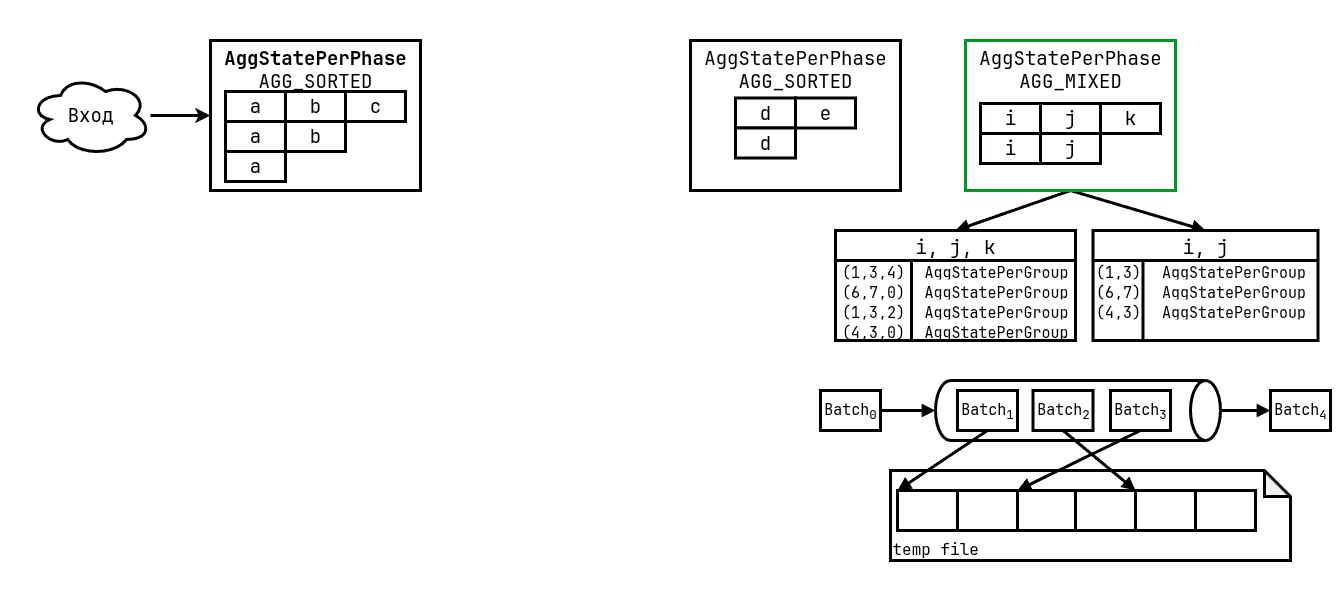

The diagram above was exported from draw.io. Its source (the exported page's mxGraphModel, read from the mxfile embedded in the PNG):
<mxGraphModel dx="2870" dy="2005" grid="1" gridSize="10" guides="1" tooltips="1" connect="1" arrows="1" fold="1" page="1" pageScale="1" pageWidth="827" pageHeight="1169" math="0" shadow="0">
  <root>
    <mxCell id="0" />
    <mxCell id="1" parent="0" />
    <mxCell id="2" value="" style="rounded=0;whiteSpace=wrap;html=1;strokeColor=none;" vertex="1" parent="1">
      <mxGeometry x="-630" y="200" width="1340" height="610" as="geometry" />
    </mxCell>
    <mxCell id="3" style="rounded=0;orthogonalLoop=1;jettySize=auto;html=1;entryX=0.5;entryY=0;entryDx=0;entryDy=0;endArrow=block;endFill=1;exitX=0.5;exitY=1;exitDx=0;exitDy=0;strokeWidth=3;" edge="1" source="5" target="18" parent="1">
      <mxGeometry relative="1" as="geometry" />
    </mxCell>
    <mxCell id="4" style="rounded=0;orthogonalLoop=1;jettySize=auto;html=1;entryX=0.5;entryY=0;entryDx=0;entryDy=0;endArrow=block;endFill=1;exitX=0.5;exitY=1;exitDx=0;exitDy=0;strokeWidth=3;" edge="1" source="5" target="44" parent="1">
      <mxGeometry relative="1" as="geometry" />
    </mxCell>
    <mxCell id="5" value="AggStatePerPhase&lt;div&gt;AGG_MIXED&lt;/div&gt;" style="rounded=0;whiteSpace=wrap;html=1;verticalAlign=top;fontSize=19;strokeWidth=3;fontFamily=JetBrains Mono;strokeColor=#009A23;" vertex="1" parent="1">
      <mxGeometry x="335" y="240" width="210" height="150" as="geometry" />
    </mxCell>
    <mxCell id="6" value="i" style="rounded=0;whiteSpace=wrap;html=1;fontSize=19;strokeWidth=3;fontFamily=JetBrains Mono;" vertex="1" parent="1">
      <mxGeometry x="350" y="303" width="60" height="30" as="geometry" />
    </mxCell>
    <mxCell id="7" value="j" style="rounded=0;whiteSpace=wrap;html=1;fontSize=19;strokeWidth=3;fontFamily=JetBrains Mono;" vertex="1" parent="1">
      <mxGeometry x="410" y="303" width="60" height="30" as="geometry" />
    </mxCell>
    <mxCell id="8" value="k" style="rounded=0;whiteSpace=wrap;html=1;fontSize=19;strokeWidth=3;fontFamily=JetBrains Mono;" vertex="1" parent="1">
      <mxGeometry x="470" y="303" width="60" height="30" as="geometry" />
    </mxCell>
    <mxCell id="9" style="edgeStyle=orthogonalEdgeStyle;rounded=0;orthogonalLoop=1;jettySize=auto;html=1;entryX=0;entryY=0.5;entryDx=0;entryDy=0;strokeWidth=3;fontFamily=JetBrains Mono;" edge="1" source="10" target="31" parent="1">
      <mxGeometry relative="1" as="geometry" />
    </mxCell>
    <mxCell id="10" value="Вход" style="ellipse;shape=cloud;whiteSpace=wrap;html=1;fontSize=19;strokeWidth=3;fontFamily=JetBrains Mono;" vertex="1" parent="1">
      <mxGeometry x="-600" y="275" width="120" height="80" as="geometry" />
    </mxCell>
    <mxCell id="11" value="temp file" style="shape=note;whiteSpace=wrap;html=1;backgroundOutline=1;darkOpacity=0.05;size=26;align=left;verticalAlign=bottom;fontSize=16;strokeWidth=3;fontFamily=JetBrains Mono;" vertex="1" parent="1">
      <mxGeometry x="260" y="670" width="400" height="90" as="geometry" />
    </mxCell>
    <mxCell id="12" value="" style="rounded=0;whiteSpace=wrap;html=1;fontSize=15;strokeWidth=3;fontFamily=JetBrains Mono;" vertex="1" parent="1">
      <mxGeometry x="267" y="690" width="60" height="40" as="geometry" />
    </mxCell>
    <mxCell id="13" value="" style="rounded=0;whiteSpace=wrap;html=1;fontSize=15;strokeWidth=3;fontFamily=JetBrains Mono;" vertex="1" parent="1">
      <mxGeometry x="327" y="690" width="60" height="40" as="geometry" />
    </mxCell>
    <mxCell id="14" value="" style="rounded=0;whiteSpace=wrap;html=1;fontSize=15;strokeWidth=3;fontFamily=JetBrains Mono;" vertex="1" parent="1">
      <mxGeometry x="387" y="690" width="60" height="40" as="geometry" />
    </mxCell>
    <mxCell id="15" value="" style="rounded=0;whiteSpace=wrap;html=1;fontSize=15;strokeWidth=3;fontFamily=JetBrains Mono;" vertex="1" parent="1">
      <mxGeometry x="445" y="690" width="60" height="40" as="geometry" />
    </mxCell>
    <mxCell id="16" value="" style="rounded=0;whiteSpace=wrap;html=1;fontSize=15;strokeWidth=3;fontFamily=JetBrains Mono;" vertex="1" parent="1">
      <mxGeometry x="505" y="690" width="60" height="40" as="geometry" />
    </mxCell>
    <mxCell id="17" value="" style="rounded=0;whiteSpace=wrap;html=1;fontSize=15;strokeWidth=3;fontFamily=JetBrains Mono;" vertex="1" parent="1">
      <mxGeometry x="565" y="690" width="60" height="40" as="geometry" />
    </mxCell>
    <mxCell id="18" value="i, j, k" style="shape=table;startSize=30;container=1;collapsible=0;childLayout=tableLayout;fixedRows=1;rowLines=0;fontStyle=0;strokeColor=default;fontSize=19;strokeWidth=3;fontFamily=JetBrains Mono;" vertex="1" parent="1">
      <mxGeometry x="205" y="430" width="240" height="110" as="geometry" />
    </mxCell>
    <mxCell id="19" value="" style="shape=tableRow;horizontal=0;startSize=0;swimlaneHead=0;swimlaneBody=0;top=0;left=0;bottom=0;right=0;collapsible=0;dropTarget=0;fillColor=none;points=[[0,0.5],[1,0.5]];portConstraint=eastwest;strokeColor=inherit;fontSize=15;strokeWidth=3;fontFamily=JetBrains Mono;" vertex="1" parent="18">
      <mxGeometry y="30" width="240" height="20" as="geometry" />
    </mxCell>
    <mxCell id="20" value="(1,3,4)" style="shape=partialRectangle;html=1;whiteSpace=wrap;connectable=0;fillColor=none;top=0;left=0;bottom=0;right=0;overflow=hidden;pointerEvents=1;strokeColor=inherit;fontSize=15;strokeWidth=3;fontFamily=JetBrains Mono;" vertex="1" parent="19">
      <mxGeometry width="76" height="20" as="geometry">
        <mxRectangle width="76" height="20" as="alternateBounds" />
      </mxGeometry>
    </mxCell>
    <mxCell id="21" value="AggStatePerGroup" style="shape=partialRectangle;html=1;whiteSpace=wrap;connectable=0;fillColor=none;top=0;left=0;bottom=0;right=0;align=center;spacingLeft=6;overflow=hidden;strokeColor=inherit;fontSize=15;strokeWidth=3;fontFamily=JetBrains Mono;" vertex="1" parent="19">
      <mxGeometry x="76" width="164" height="20" as="geometry">
        <mxRectangle width="164" height="20" as="alternateBounds" />
      </mxGeometry>
    </mxCell>
    <mxCell id="22" value="" style="shape=tableRow;horizontal=0;startSize=0;swimlaneHead=0;swimlaneBody=0;top=0;left=0;bottom=0;right=0;collapsible=0;dropTarget=0;fillColor=none;points=[[0,0.5],[1,0.5]];portConstraint=eastwest;strokeColor=inherit;fontSize=15;strokeWidth=3;fontFamily=JetBrains Mono;" vertex="1" parent="18">
      <mxGeometry y="50" width="240" height="20" as="geometry" />
    </mxCell>
    <mxCell id="23" value="(6,7,0)" style="shape=partialRectangle;html=1;whiteSpace=wrap;connectable=0;fillColor=none;top=0;left=0;bottom=0;right=0;overflow=hidden;strokeColor=inherit;fontSize=15;strokeWidth=3;fontFamily=JetBrains Mono;" vertex="1" parent="22">
      <mxGeometry width="76" height="20" as="geometry">
        <mxRectangle width="76" height="20" as="alternateBounds" />
      </mxGeometry>
    </mxCell>
    <mxCell id="24" value="AggStatePerGroup" style="shape=partialRectangle;html=1;whiteSpace=wrap;connectable=0;fillColor=none;top=0;left=0;bottom=0;right=0;align=center;spacingLeft=6;overflow=hidden;strokeColor=inherit;fontSize=15;strokeWidth=3;fontFamily=JetBrains Mono;" vertex="1" parent="22">
      <mxGeometry x="76" width="164" height="20" as="geometry">
        <mxRectangle width="164" height="20" as="alternateBounds" />
      </mxGeometry>
    </mxCell>
    <mxCell id="25" value="" style="shape=tableRow;horizontal=0;startSize=0;swimlaneHead=0;swimlaneBody=0;top=0;left=0;bottom=0;right=0;collapsible=0;dropTarget=0;fillColor=none;points=[[0,0.5],[1,0.5]];portConstraint=eastwest;strokeColor=inherit;fontSize=15;strokeWidth=3;fontFamily=JetBrains Mono;" vertex="1" parent="18">
      <mxGeometry y="70" width="240" height="20" as="geometry" />
    </mxCell>
    <mxCell id="26" value="(1,3,2)" style="shape=partialRectangle;html=1;whiteSpace=wrap;connectable=0;fillColor=none;top=0;left=0;bottom=0;right=0;overflow=hidden;strokeColor=inherit;fontSize=15;strokeWidth=3;fontFamily=JetBrains Mono;" vertex="1" parent="25">
      <mxGeometry width="76" height="20" as="geometry">
        <mxRectangle width="76" height="20" as="alternateBounds" />
      </mxGeometry>
    </mxCell>
    <mxCell id="27" value="AggStatePerGroup" style="shape=partialRectangle;html=1;whiteSpace=wrap;connectable=0;fillColor=none;top=0;left=0;bottom=0;right=0;align=center;spacingLeft=6;overflow=hidden;strokeColor=inherit;fontSize=15;strokeWidth=3;fontFamily=JetBrains Mono;" vertex="1" parent="25">
      <mxGeometry x="76" width="164" height="20" as="geometry">
        <mxRectangle width="164" height="20" as="alternateBounds" />
      </mxGeometry>
    </mxCell>
    <mxCell id="28" style="shape=tableRow;horizontal=0;startSize=0;swimlaneHead=0;swimlaneBody=0;top=0;left=0;bottom=0;right=0;collapsible=0;dropTarget=0;fillColor=none;points=[[0,0.5],[1,0.5]];portConstraint=eastwest;strokeColor=inherit;fontSize=15;strokeWidth=3;fontFamily=JetBrains Mono;" vertex="1" parent="18">
      <mxGeometry y="90" width="240" height="20" as="geometry" />
    </mxCell>
    <mxCell id="29" value="(4,3,0)" style="shape=partialRectangle;html=1;whiteSpace=wrap;connectable=0;fillColor=none;top=0;left=0;bottom=0;right=0;overflow=hidden;strokeColor=inherit;fontSize=15;strokeWidth=3;fontFamily=JetBrains Mono;" vertex="1" parent="28">
      <mxGeometry width="76" height="20" as="geometry">
        <mxRectangle width="76" height="20" as="alternateBounds" />
      </mxGeometry>
    </mxCell>
    <mxCell id="30" value="AggStatePerGroup" style="shape=partialRectangle;html=1;whiteSpace=wrap;connectable=0;fillColor=none;top=0;left=0;bottom=0;right=0;align=center;spacingLeft=6;overflow=hidden;strokeColor=inherit;fontSize=15;strokeWidth=3;fontFamily=JetBrains Mono;" vertex="1" parent="28">
      <mxGeometry x="76" width="164" height="20" as="geometry">
        <mxRectangle width="164" height="20" as="alternateBounds" />
      </mxGeometry>
    </mxCell>
    <mxCell id="31" value="&lt;b&gt;AggStatePerPhase&lt;/b&gt;&lt;div&gt;AGG_SORTED&lt;/div&gt;" style="rounded=0;whiteSpace=wrap;html=1;verticalAlign=top;fontSize=19;strokeWidth=3;fontFamily=JetBrains Mono;" vertex="1" parent="1">
      <mxGeometry x="-420" y="240" width="210" height="150" as="geometry" />
    </mxCell>
    <mxCell id="32" value="a" style="rounded=0;whiteSpace=wrap;html=1;fontSize=19;strokeWidth=3;fontFamily=JetBrains Mono;" vertex="1" parent="1">
      <mxGeometry x="-405" y="291" width="60" height="30" as="geometry" />
    </mxCell>
    <mxCell id="33" value="b" style="rounded=0;whiteSpace=wrap;html=1;fontSize=19;strokeWidth=3;fontFamily=JetBrains Mono;" vertex="1" parent="1">
      <mxGeometry x="-345" y="291" width="60" height="30" as="geometry" />
    </mxCell>
    <mxCell id="34" value="c" style="rounded=0;whiteSpace=wrap;html=1;fontSize=19;strokeWidth=3;fontFamily=JetBrains Mono;" vertex="1" parent="1">
      <mxGeometry x="-285" y="291" width="60" height="30" as="geometry" />
    </mxCell>
    <mxCell id="35" value="a" style="rounded=0;whiteSpace=wrap;html=1;fontSize=19;strokeWidth=3;fontFamily=JetBrains Mono;" vertex="1" parent="1">
      <mxGeometry x="-405" y="321" width="60" height="30" as="geometry" />
    </mxCell>
    <mxCell id="36" value="b" style="rounded=0;whiteSpace=wrap;html=1;fontSize=19;strokeWidth=3;fontFamily=JetBrains Mono;" vertex="1" parent="1">
      <mxGeometry x="-345" y="321" width="60" height="30" as="geometry" />
    </mxCell>
    <mxCell id="37" value="a" style="rounded=0;whiteSpace=wrap;html=1;fontSize=19;strokeWidth=3;fontFamily=JetBrains Mono;" vertex="1" parent="1">
      <mxGeometry x="-405" y="351" width="60" height="30" as="geometry" />
    </mxCell>
    <mxCell id="38" value="AggStatePerPhase&lt;div&gt;AGG_SORTED&lt;/div&gt;" style="rounded=0;whiteSpace=wrap;html=1;verticalAlign=top;fontSize=19;strokeWidth=3;fontFamily=JetBrains Mono;strokeColor=#000000;" vertex="1" parent="1">
      <mxGeometry x="60" y="240" width="210" height="150" as="geometry" />
    </mxCell>
    <mxCell id="39" value="d" style="rounded=0;whiteSpace=wrap;html=1;fontSize=19;strokeWidth=3;fontFamily=JetBrains Mono;" vertex="1" parent="1">
      <mxGeometry x="105" y="297.5" width="60" height="30" as="geometry" />
    </mxCell>
    <mxCell id="40" value="e" style="rounded=0;whiteSpace=wrap;html=1;fontSize=19;strokeWidth=3;fontFamily=JetBrains Mono;" vertex="1" parent="1">
      <mxGeometry x="165" y="297.5" width="60" height="30" as="geometry" />
    </mxCell>
    <mxCell id="41" value="d" style="rounded=0;whiteSpace=wrap;html=1;fontSize=19;strokeWidth=3;fontFamily=JetBrains Mono;" vertex="1" parent="1">
      <mxGeometry x="105" y="327.5" width="60" height="30" as="geometry" />
    </mxCell>
    <mxCell id="42" value="i" style="rounded=0;whiteSpace=wrap;html=1;fontSize=19;strokeWidth=3;fontFamily=JetBrains Mono;" vertex="1" parent="1">
      <mxGeometry x="350" y="333" width="60" height="30" as="geometry" />
    </mxCell>
    <mxCell id="43" value="j" style="rounded=0;whiteSpace=wrap;html=1;fontSize=19;strokeWidth=3;fontFamily=JetBrains Mono;" vertex="1" parent="1">
      <mxGeometry x="410" y="333" width="60" height="30" as="geometry" />
    </mxCell>
    <mxCell id="44" value="i, j" style="shape=table;startSize=30;container=1;collapsible=0;childLayout=tableLayout;fixedRows=1;rowLines=0;fontStyle=0;strokeColor=default;fontSize=19;strokeWidth=3;fontFamily=JetBrains Mono;" vertex="1" parent="1">
      <mxGeometry x="462.5" y="430" width="225" height="110" as="geometry" />
    </mxCell>
    <mxCell id="45" value="" style="shape=tableRow;horizontal=0;startSize=0;swimlaneHead=0;swimlaneBody=0;top=0;left=0;bottom=0;right=0;collapsible=0;dropTarget=0;fillColor=none;points=[[0,0.5],[1,0.5]];portConstraint=eastwest;strokeColor=inherit;fontSize=15;strokeWidth=3;fontFamily=JetBrains Mono;" vertex="1" parent="44">
      <mxGeometry y="30" width="225" height="20" as="geometry" />
    </mxCell>
    <mxCell id="46" value="(1,3)" style="shape=partialRectangle;html=1;whiteSpace=wrap;connectable=0;fillColor=none;top=0;left=0;bottom=0;right=0;overflow=hidden;pointerEvents=1;strokeColor=inherit;fontSize=15;strokeWidth=3;fontFamily=JetBrains Mono;" vertex="1" parent="45">
      <mxGeometry width="50" height="20" as="geometry">
        <mxRectangle width="50" height="20" as="alternateBounds" />
      </mxGeometry>
    </mxCell>
    <mxCell id="47" value="AggStatePerGroup" style="shape=partialRectangle;html=1;whiteSpace=wrap;connectable=0;fillColor=none;top=0;left=0;bottom=0;right=0;align=center;spacingLeft=6;overflow=hidden;strokeColor=inherit;fontSize=15;strokeWidth=3;fontFamily=JetBrains Mono;" vertex="1" parent="45">
      <mxGeometry x="50" width="175" height="20" as="geometry">
        <mxRectangle width="175" height="20" as="alternateBounds" />
      </mxGeometry>
    </mxCell>
    <mxCell id="48" value="" style="shape=tableRow;horizontal=0;startSize=0;swimlaneHead=0;swimlaneBody=0;top=0;left=0;bottom=0;right=0;collapsible=0;dropTarget=0;fillColor=none;points=[[0,0.5],[1,0.5]];portConstraint=eastwest;strokeColor=inherit;fontSize=15;strokeWidth=3;fontFamily=JetBrains Mono;" vertex="1" parent="44">
      <mxGeometry y="50" width="225" height="20" as="geometry" />
    </mxCell>
    <mxCell id="49" value="(6,7)" style="shape=partialRectangle;html=1;whiteSpace=wrap;connectable=0;fillColor=none;top=0;left=0;bottom=0;right=0;overflow=hidden;strokeColor=inherit;fontSize=15;strokeWidth=3;fontFamily=JetBrains Mono;" vertex="1" parent="48">
      <mxGeometry width="50" height="20" as="geometry">
        <mxRectangle width="50" height="20" as="alternateBounds" />
      </mxGeometry>
    </mxCell>
    <mxCell id="50" value="AggStatePerGroup" style="shape=partialRectangle;html=1;whiteSpace=wrap;connectable=0;fillColor=none;top=0;left=0;bottom=0;right=0;align=center;spacingLeft=6;overflow=hidden;strokeColor=inherit;fontSize=15;strokeWidth=3;fontFamily=JetBrains Mono;" vertex="1" parent="48">
      <mxGeometry x="50" width="175" height="20" as="geometry">
        <mxRectangle width="175" height="20" as="alternateBounds" />
      </mxGeometry>
    </mxCell>
    <mxCell id="51" value="" style="shape=tableRow;horizontal=0;startSize=0;swimlaneHead=0;swimlaneBody=0;top=0;left=0;bottom=0;right=0;collapsible=0;dropTarget=0;fillColor=none;points=[[0,0.5],[1,0.5]];portConstraint=eastwest;strokeColor=inherit;fontSize=15;strokeWidth=3;fontFamily=JetBrains Mono;" vertex="1" parent="44">
      <mxGeometry y="70" width="225" height="20" as="geometry" />
    </mxCell>
    <mxCell id="52" value="(4,3)" style="shape=partialRectangle;html=1;whiteSpace=wrap;connectable=0;fillColor=none;top=0;left=0;bottom=0;right=0;overflow=hidden;strokeColor=inherit;fontSize=15;strokeWidth=3;fontFamily=JetBrains Mono;" vertex="1" parent="51">
      <mxGeometry width="50" height="20" as="geometry">
        <mxRectangle width="50" height="20" as="alternateBounds" />
      </mxGeometry>
    </mxCell>
    <mxCell id="53" value="AggStatePerGroup" style="shape=partialRectangle;html=1;whiteSpace=wrap;connectable=0;fillColor=none;top=0;left=0;bottom=0;right=0;align=center;spacingLeft=6;overflow=hidden;strokeColor=inherit;fontSize=15;strokeWidth=3;fontFamily=JetBrains Mono;" vertex="1" parent="51">
      <mxGeometry x="50" width="175" height="20" as="geometry">
        <mxRectangle width="175" height="20" as="alternateBounds" />
      </mxGeometry>
    </mxCell>
    <mxCell id="54" style="shape=tableRow;horizontal=0;startSize=0;swimlaneHead=0;swimlaneBody=0;top=0;left=0;bottom=0;right=0;collapsible=0;dropTarget=0;fillColor=none;points=[[0,0.5],[1,0.5]];portConstraint=eastwest;strokeColor=inherit;fontSize=15;strokeWidth=3;fontFamily=JetBrains Mono;" vertex="1" parent="44">
      <mxGeometry y="90" width="225" height="20" as="geometry" />
    </mxCell>
    <mxCell id="55" value="" style="shape=partialRectangle;html=1;whiteSpace=wrap;connectable=0;fillColor=none;top=0;left=0;bottom=0;right=0;overflow=hidden;strokeColor=inherit;fontSize=15;strokeWidth=3;fontFamily=JetBrains Mono;" vertex="1" parent="54">
      <mxGeometry width="50" height="20" as="geometry">
        <mxRectangle width="50" height="20" as="alternateBounds" />
      </mxGeometry>
    </mxCell>
    <mxCell id="56" value="" style="shape=partialRectangle;html=1;whiteSpace=wrap;connectable=0;fillColor=none;top=0;left=0;bottom=0;right=0;align=center;spacingLeft=6;overflow=hidden;strokeColor=inherit;fontSize=15;strokeWidth=3;fontFamily=JetBrains Mono;" vertex="1" parent="54">
      <mxGeometry x="50" width="175" height="20" as="geometry">
        <mxRectangle width="175" height="20" as="alternateBounds" />
      </mxGeometry>
    </mxCell>
    <mxCell id="57" style="edgeStyle=orthogonalEdgeStyle;rounded=0;orthogonalLoop=1;jettySize=auto;html=1;exitX=0.5;exitY=0;exitDx=0;exitDy=0;exitPerimeter=0;entryX=0;entryY=0.5;entryDx=0;entryDy=0;strokeWidth=3;endArrow=block;endFill=1;" edge="1" source="58" target="67" parent="1">
      <mxGeometry relative="1" as="geometry" />
    </mxCell>
    <mxCell id="58" value="" style="shape=cylinder3;whiteSpace=wrap;html=1;boundedLbl=1;backgroundOutline=1;size=15;rotation=90;strokeWidth=3;" vertex="1" parent="1">
      <mxGeometry x="417.5" y="467.5" width="60" height="285" as="geometry" />
    </mxCell>
    <mxCell id="59" style="rounded=0;orthogonalLoop=1;jettySize=auto;html=1;entryX=0;entryY=0;entryDx=0;entryDy=0;strokeWidth=3;endArrow=block;endFill=1;exitX=0.5;exitY=1;exitDx=0;exitDy=0;" edge="1" source="60" target="12" parent="1">
      <mxGeometry relative="1" as="geometry" />
    </mxCell>
    <mxCell id="60" value="Batch&lt;sub&gt;1&lt;/sub&gt;" style="rounded=0;whiteSpace=wrap;html=1;fontSize=15;strokeWidth=3;fontFamily=JetBrains Mono;" vertex="1" parent="1">
      <mxGeometry x="327" y="590" width="60" height="40" as="geometry" />
    </mxCell>
    <mxCell id="61" style="rounded=0;orthogonalLoop=1;jettySize=auto;html=1;exitX=0.5;exitY=1;exitDx=0;exitDy=0;entryX=1;entryY=0;entryDx=0;entryDy=0;strokeWidth=3;endArrow=block;endFill=1;" edge="1" source="62" target="15" parent="1">
      <mxGeometry relative="1" as="geometry" />
    </mxCell>
    <mxCell id="62" value="Batch&lt;sub&gt;2&lt;/sub&gt;" style="rounded=0;whiteSpace=wrap;html=1;fontSize=15;strokeWidth=3;fontFamily=JetBrains Mono;" vertex="1" parent="1">
      <mxGeometry x="402.5" y="590" width="60" height="40" as="geometry" />
    </mxCell>
    <mxCell id="63" style="rounded=0;orthogonalLoop=1;jettySize=auto;html=1;entryX=1;entryY=0;entryDx=0;entryDy=0;strokeWidth=3;endArrow=block;endFill=1;exitX=0.5;exitY=1;exitDx=0;exitDy=0;" edge="1" source="64" target="13" parent="1">
      <mxGeometry relative="1" as="geometry" />
    </mxCell>
    <mxCell id="64" value="Batch&lt;sub&gt;3&lt;/sub&gt;" style="rounded=0;whiteSpace=wrap;html=1;fontSize=15;strokeWidth=3;fontFamily=JetBrains Mono;" vertex="1" parent="1">
      <mxGeometry x="480" y="590" width="60" height="40" as="geometry" />
    </mxCell>
    <mxCell id="65" value="Batch&lt;sub&gt;0&lt;/sub&gt;" style="rounded=0;whiteSpace=wrap;html=1;fontSize=15;strokeWidth=3;fontFamily=JetBrains Mono;" vertex="1" parent="1">
      <mxGeometry x="190" y="590" width="60" height="40" as="geometry" />
    </mxCell>
    <mxCell id="66" style="edgeStyle=orthogonalEdgeStyle;rounded=0;orthogonalLoop=1;jettySize=auto;html=1;entryX=0.5;entryY=1;entryDx=0;entryDy=0;entryPerimeter=0;strokeWidth=3;endArrow=block;endFill=1;" edge="1" source="65" target="58" parent="1">
      <mxGeometry relative="1" as="geometry" />
    </mxCell>
    <mxCell id="67" value="Batch&lt;sub&gt;4&lt;/sub&gt;" style="rounded=0;whiteSpace=wrap;html=1;fontSize=15;strokeWidth=3;fontFamily=JetBrains Mono;" vertex="1" parent="1">
      <mxGeometry x="640" y="590" width="60" height="40" as="geometry" />
    </mxCell>
  </root>
</mxGraphModel>